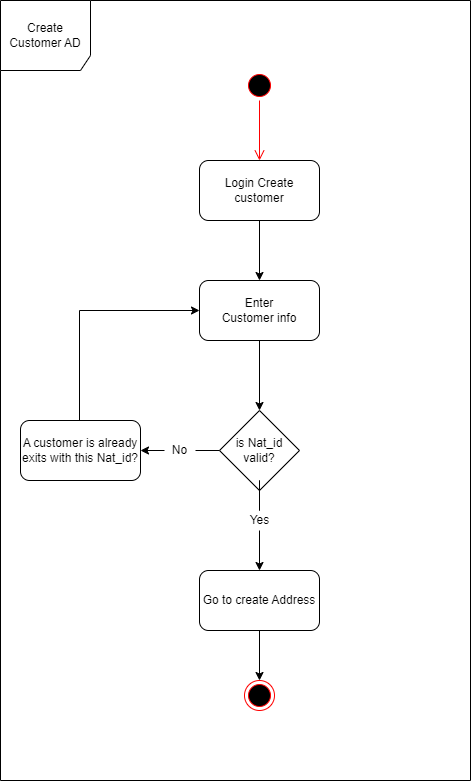

The diagram above was exported from draw.io. Its source (the exported page's mxGraphModel, read from the mxfile embedded in the PNG):
<mxGraphModel dx="852" dy="514" grid="1" gridSize="10" guides="1" tooltips="1" connect="1" arrows="1" fold="1" page="1" pageScale="1" pageWidth="827" pageHeight="1169" math="0" shadow="0">
  <root>
    <mxCell id="0" />
    <mxCell id="1" parent="0" />
    <mxCell id="XtI8Lw98fP7NpdSqtW3t-1" value="" style="ellipse;html=1;shape=startState;fillColor=#000000;strokeColor=#ff0000;" vertex="1" parent="1">
      <mxGeometry x="404" y="100" width="30" height="30" as="geometry" />
    </mxCell>
    <mxCell id="XtI8Lw98fP7NpdSqtW3t-2" value="" style="edgeStyle=orthogonalEdgeStyle;html=1;verticalAlign=bottom;endArrow=open;endSize=8;strokeColor=#ff0000;rounded=0;" edge="1" source="XtI8Lw98fP7NpdSqtW3t-1" parent="1">
      <mxGeometry relative="1" as="geometry">
        <mxPoint x="419" y="190" as="targetPoint" />
      </mxGeometry>
    </mxCell>
    <mxCell id="XtI8Lw98fP7NpdSqtW3t-4" style="edgeStyle=orthogonalEdgeStyle;rounded=0;orthogonalLoop=1;jettySize=auto;html=1;" edge="1" parent="1" source="XtI8Lw98fP7NpdSqtW3t-3">
      <mxGeometry relative="1" as="geometry">
        <mxPoint x="419" y="310" as="targetPoint" />
      </mxGeometry>
    </mxCell>
    <mxCell id="XtI8Lw98fP7NpdSqtW3t-3" value="Login Create customer" style="rounded=1;whiteSpace=wrap;html=1;" vertex="1" parent="1">
      <mxGeometry x="359" y="190" width="120" height="60" as="geometry" />
    </mxCell>
    <mxCell id="XtI8Lw98fP7NpdSqtW3t-6" style="edgeStyle=orthogonalEdgeStyle;rounded=0;orthogonalLoop=1;jettySize=auto;html=1;" edge="1" parent="1" source="XtI8Lw98fP7NpdSqtW3t-5">
      <mxGeometry relative="1" as="geometry">
        <mxPoint x="419" y="440" as="targetPoint" />
      </mxGeometry>
    </mxCell>
    <mxCell id="XtI8Lw98fP7NpdSqtW3t-5" value="Enter&lt;br&gt;Customer info" style="rounded=1;whiteSpace=wrap;html=1;" vertex="1" parent="1">
      <mxGeometry x="359" y="310" width="120" height="60" as="geometry" />
    </mxCell>
    <mxCell id="XtI8Lw98fP7NpdSqtW3t-12" style="edgeStyle=orthogonalEdgeStyle;rounded=0;orthogonalLoop=1;jettySize=auto;html=1;startArrow=none;entryX=0.5;entryY=0;entryDx=0;entryDy=0;" edge="1" parent="1" source="XtI8Lw98fP7NpdSqtW3t-14" target="XtI8Lw98fP7NpdSqtW3t-13">
      <mxGeometry relative="1" as="geometry">
        <mxPoint x="419" y="570" as="targetPoint" />
      </mxGeometry>
    </mxCell>
    <mxCell id="XtI8Lw98fP7NpdSqtW3t-16" style="edgeStyle=orthogonalEdgeStyle;rounded=0;orthogonalLoop=1;jettySize=auto;html=1;startArrow=none;entryX=1;entryY=0.5;entryDx=0;entryDy=0;" edge="1" parent="1" source="XtI8Lw98fP7NpdSqtW3t-18" target="XtI8Lw98fP7NpdSqtW3t-19">
      <mxGeometry relative="1" as="geometry">
        <mxPoint x="300" y="480" as="targetPoint" />
      </mxGeometry>
    </mxCell>
    <mxCell id="XtI8Lw98fP7NpdSqtW3t-9" value="is Nat_id valid?" style="rhombus;whiteSpace=wrap;html=1;" vertex="1" parent="1">
      <mxGeometry x="379" y="440" width="80" height="80" as="geometry" />
    </mxCell>
    <mxCell id="XtI8Lw98fP7NpdSqtW3t-23" style="edgeStyle=orthogonalEdgeStyle;rounded=0;orthogonalLoop=1;jettySize=auto;html=1;" edge="1" parent="1" source="XtI8Lw98fP7NpdSqtW3t-13" target="XtI8Lw98fP7NpdSqtW3t-21">
      <mxGeometry relative="1" as="geometry" />
    </mxCell>
    <mxCell id="XtI8Lw98fP7NpdSqtW3t-13" value="Go to create Address" style="rounded=1;whiteSpace=wrap;html=1;" vertex="1" parent="1">
      <mxGeometry x="359" y="600" width="120" height="60" as="geometry" />
    </mxCell>
    <mxCell id="XtI8Lw98fP7NpdSqtW3t-14" value="Yes" style="text;html=1;strokeColor=none;fillColor=none;align=center;verticalAlign=middle;whiteSpace=wrap;rounded=0;" vertex="1" parent="1">
      <mxGeometry x="393.5" y="540" width="51" height="20" as="geometry" />
    </mxCell>
    <mxCell id="XtI8Lw98fP7NpdSqtW3t-15" value="" style="edgeStyle=orthogonalEdgeStyle;rounded=0;orthogonalLoop=1;jettySize=auto;html=1;endArrow=none;" edge="1" parent="1" source="XtI8Lw98fP7NpdSqtW3t-9">
      <mxGeometry relative="1" as="geometry">
        <mxPoint x="419" y="530" as="targetPoint" />
        <mxPoint x="419" y="520" as="sourcePoint" />
      </mxGeometry>
    </mxCell>
    <mxCell id="XtI8Lw98fP7NpdSqtW3t-24" style="edgeStyle=orthogonalEdgeStyle;rounded=0;orthogonalLoop=1;jettySize=auto;html=1;exitX=0.5;exitY=0;exitDx=0;exitDy=0;" edge="1" parent="1">
      <mxGeometry relative="1" as="geometry">
        <mxPoint x="359" y="340" as="targetPoint" />
        <mxPoint x="239" y="450" as="sourcePoint" />
        <Array as="points">
          <mxPoint x="239" y="340" />
          <mxPoint x="358" y="340" />
        </Array>
      </mxGeometry>
    </mxCell>
    <mxCell id="XtI8Lw98fP7NpdSqtW3t-19" value="A customer is already exits with this Nat_id?" style="rounded=1;whiteSpace=wrap;html=1;" vertex="1" parent="1">
      <mxGeometry x="180" y="450" width="120" height="60" as="geometry" />
    </mxCell>
    <mxCell id="XtI8Lw98fP7NpdSqtW3t-18" value="No" style="text;html=1;strokeColor=none;fillColor=none;align=center;verticalAlign=middle;whiteSpace=wrap;rounded=0;" vertex="1" parent="1">
      <mxGeometry x="324" y="472.5" width="31" height="15" as="geometry" />
    </mxCell>
    <mxCell id="XtI8Lw98fP7NpdSqtW3t-20" value="" style="edgeStyle=orthogonalEdgeStyle;rounded=0;orthogonalLoop=1;jettySize=auto;html=1;endArrow=none;" edge="1" parent="1" source="XtI8Lw98fP7NpdSqtW3t-9" target="XtI8Lw98fP7NpdSqtW3t-18">
      <mxGeometry relative="1" as="geometry">
        <mxPoint x="300" y="480" as="targetPoint" />
        <mxPoint x="379" y="480" as="sourcePoint" />
      </mxGeometry>
    </mxCell>
    <mxCell id="XtI8Lw98fP7NpdSqtW3t-21" value="" style="ellipse;html=1;shape=endState;fillColor=#000000;strokeColor=#ff0000;" vertex="1" parent="1">
      <mxGeometry x="404" y="710" width="30" height="30" as="geometry" />
    </mxCell>
    <mxCell id="XtI8Lw98fP7NpdSqtW3t-27" value="Create Customer AD" style="shape=umlFrame;whiteSpace=wrap;html=1;width=90;height=70;" vertex="1" parent="1">
      <mxGeometry x="160" y="30" width="470" height="780" as="geometry" />
    </mxCell>
  </root>
</mxGraphModel>